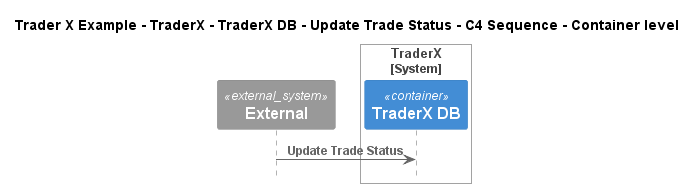

The diagram above was rendered by PlantUML. Its source (embedded in the PNG):
@startuml
!include ..\..\..\..\..\..\..\.c4s\C4_Sequence.puml

title Trader X Example - TraderX - TraderX DB - Update Trade Status - C4 Sequence - Container level

System_Ext(C4InterFlow.SoftwareSystems.ExternalSystem, "External", "")

System_Boundary(TraderXExample.SoftwareSystems.TraderX, "TraderX")
    ContainerDb(TraderXExample.SoftwareSystems.TraderX.Containers.TraderXDB, "TraderX DB", "", "Database which stores account")
Boundary_End()

Rel(C4InterFlow.SoftwareSystems.ExternalSystem, TraderXExample.SoftwareSystems.TraderX.Containers.TraderXDB, "Update Trade Status")


@enduml